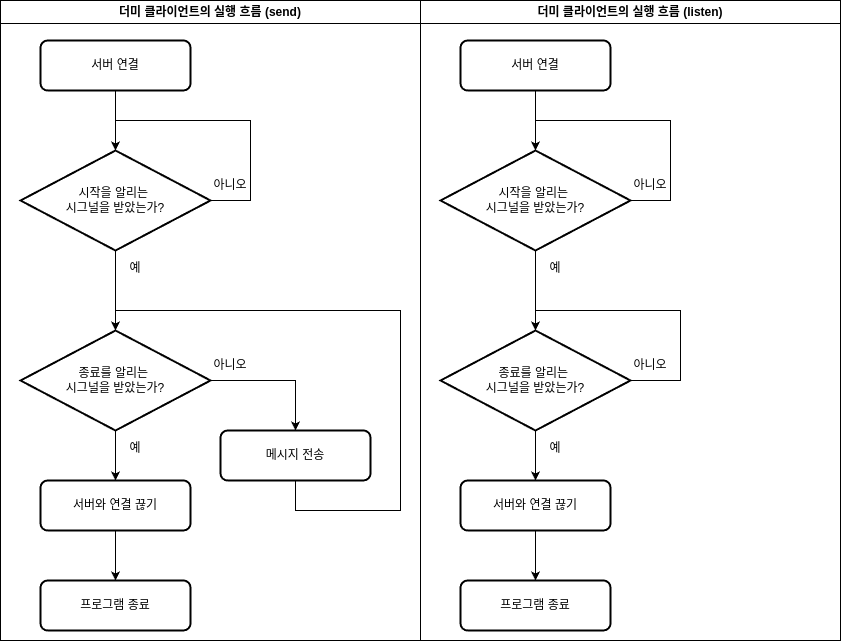

The diagram above was exported from draw.io. Its source (the exported page's mxGraphModel, read from the mxfile embedded in the PNG):
<mxGraphModel dx="2191" dy="759" grid="1" gridSize="10" guides="1" tooltips="1" connect="1" arrows="1" fold="1" page="1" pageScale="1" pageWidth="827" pageHeight="1169" math="0" shadow="0">
  <root>
    <mxCell id="0" />
    <mxCell id="1" parent="0" />
    <mxCell id="G7LYOmi7uizLHWp_Iaq3-26" value="" style="rounded=0;whiteSpace=wrap;html=1;" vertex="1" parent="1">
      <mxGeometry x="-700" y="90" width="420" height="640" as="geometry" />
    </mxCell>
    <mxCell id="FyxDymfkMDkhYpnbOPtu-58" style="edgeStyle=orthogonalEdgeStyle;rounded=0;orthogonalLoop=1;jettySize=auto;html=1;entryX=1;entryY=0.5;entryDx=0;entryDy=0;entryPerimeter=0;" parent="1" edge="1">
      <mxGeometry relative="1" as="geometry">
        <mxPoint x="-370" y="190" as="targetPoint" />
        <Array as="points">
          <mxPoint x="-320" y="450" />
          <mxPoint x="-320" y="190" />
        </Array>
      </mxGeometry>
    </mxCell>
    <mxCell id="FyxDymfkMDkhYpnbOPtu-60" style="edgeStyle=orthogonalEdgeStyle;rounded=0;orthogonalLoop=1;jettySize=auto;html=1;entryX=1;entryY=0.5;entryDx=0;entryDy=0;entryPerimeter=0;" parent="1" edge="1">
      <mxGeometry relative="1" as="geometry">
        <mxPoint x="-370" y="190" as="targetPoint" />
        <Array as="points">
          <mxPoint x="-320" y="330" />
          <mxPoint x="-320" y="190" />
        </Array>
      </mxGeometry>
    </mxCell>
    <mxCell id="FyxDymfkMDkhYpnbOPtu-284" value="더미 클라이언트의 실행 흐름 (send)" style="swimlane;whiteSpace=wrap;html=1;" parent="1" vertex="1">
      <mxGeometry x="-700" y="90" width="420" height="640" as="geometry" />
    </mxCell>
    <mxCell id="G7LYOmi7uizLHWp_Iaq3-8" style="edgeStyle=orthogonalEdgeStyle;rounded=0;orthogonalLoop=1;jettySize=auto;html=1;" edge="1" parent="FyxDymfkMDkhYpnbOPtu-284" source="G7LYOmi7uizLHWp_Iaq3-1" target="G7LYOmi7uizLHWp_Iaq3-7">
      <mxGeometry relative="1" as="geometry" />
    </mxCell>
    <mxCell id="G7LYOmi7uizLHWp_Iaq3-1" value="서버 연결" style="rounded=1;whiteSpace=wrap;html=1;absoluteArcSize=1;arcSize=14;strokeWidth=2;" vertex="1" parent="FyxDymfkMDkhYpnbOPtu-284">
      <mxGeometry x="40" y="40" width="150" height="50" as="geometry" />
    </mxCell>
    <mxCell id="G7LYOmi7uizLHWp_Iaq3-16" style="edgeStyle=orthogonalEdgeStyle;rounded=0;orthogonalLoop=1;jettySize=auto;html=1;" edge="1" parent="FyxDymfkMDkhYpnbOPtu-284" source="G7LYOmi7uizLHWp_Iaq3-6" target="G7LYOmi7uizLHWp_Iaq3-14">
      <mxGeometry relative="1" as="geometry" />
    </mxCell>
    <mxCell id="G7LYOmi7uizLHWp_Iaq3-24" style="edgeStyle=orthogonalEdgeStyle;rounded=0;orthogonalLoop=1;jettySize=auto;html=1;entryX=0.5;entryY=0;entryDx=0;entryDy=0;" edge="1" parent="FyxDymfkMDkhYpnbOPtu-284" source="G7LYOmi7uizLHWp_Iaq3-6" target="G7LYOmi7uizLHWp_Iaq3-11">
      <mxGeometry relative="1" as="geometry" />
    </mxCell>
    <mxCell id="G7LYOmi7uizLHWp_Iaq3-6" value="종료를 알리는&amp;nbsp;&lt;div&gt;시그널을&amp;nbsp;&lt;span style=&quot;background-color: initial;&quot;&gt;받았는가?&lt;/span&gt;&lt;/div&gt;" style="strokeWidth=2;html=1;shape=mxgraph.flowchart.decision;whiteSpace=wrap;" vertex="1" parent="FyxDymfkMDkhYpnbOPtu-284">
      <mxGeometry x="20" y="330" width="190" height="100" as="geometry" />
    </mxCell>
    <mxCell id="G7LYOmi7uizLHWp_Iaq3-9" style="edgeStyle=orthogonalEdgeStyle;rounded=0;orthogonalLoop=1;jettySize=auto;html=1;" edge="1" parent="FyxDymfkMDkhYpnbOPtu-284" source="G7LYOmi7uizLHWp_Iaq3-7">
      <mxGeometry relative="1" as="geometry">
        <mxPoint x="115" y="150" as="targetPoint" />
        <Array as="points">
          <mxPoint x="250" y="200" />
          <mxPoint x="250" y="120" />
          <mxPoint x="115" y="120" />
        </Array>
      </mxGeometry>
    </mxCell>
    <mxCell id="G7LYOmi7uizLHWp_Iaq3-7" value="시작을 알리는&amp;nbsp;&lt;div&gt;시그널을&amp;nbsp;&lt;span style=&quot;background-color: initial;&quot;&gt;받았는가?&lt;/span&gt;&lt;/div&gt;" style="strokeWidth=2;html=1;shape=mxgraph.flowchart.decision;whiteSpace=wrap;" vertex="1" parent="FyxDymfkMDkhYpnbOPtu-284">
      <mxGeometry x="20" y="150" width="190" height="100" as="geometry" />
    </mxCell>
    <mxCell id="G7LYOmi7uizLHWp_Iaq3-10" style="edgeStyle=orthogonalEdgeStyle;rounded=0;orthogonalLoop=1;jettySize=auto;html=1;entryX=0.5;entryY=0;entryDx=0;entryDy=0;entryPerimeter=0;" edge="1" parent="FyxDymfkMDkhYpnbOPtu-284" source="G7LYOmi7uizLHWp_Iaq3-7" target="G7LYOmi7uizLHWp_Iaq3-6">
      <mxGeometry relative="1" as="geometry" />
    </mxCell>
    <mxCell id="G7LYOmi7uizLHWp_Iaq3-11" value="메시지 전송" style="rounded=1;whiteSpace=wrap;html=1;absoluteArcSize=1;arcSize=14;strokeWidth=2;" vertex="1" parent="FyxDymfkMDkhYpnbOPtu-284">
      <mxGeometry x="220" y="430" width="150" height="50" as="geometry" />
    </mxCell>
    <mxCell id="G7LYOmi7uizLHWp_Iaq3-17" style="edgeStyle=orthogonalEdgeStyle;rounded=0;orthogonalLoop=1;jettySize=auto;html=1;entryX=0.5;entryY=0;entryDx=0;entryDy=0;" edge="1" parent="FyxDymfkMDkhYpnbOPtu-284" source="G7LYOmi7uizLHWp_Iaq3-14" target="G7LYOmi7uizLHWp_Iaq3-15">
      <mxGeometry relative="1" as="geometry" />
    </mxCell>
    <mxCell id="G7LYOmi7uizLHWp_Iaq3-14" value="서버와 연결 끊기" style="rounded=1;whiteSpace=wrap;html=1;absoluteArcSize=1;arcSize=14;strokeWidth=2;" vertex="1" parent="FyxDymfkMDkhYpnbOPtu-284">
      <mxGeometry x="40" y="480" width="150" height="50" as="geometry" />
    </mxCell>
    <mxCell id="G7LYOmi7uizLHWp_Iaq3-15" value="프로그램 종료" style="rounded=1;whiteSpace=wrap;html=1;absoluteArcSize=1;arcSize=14;strokeWidth=2;" vertex="1" parent="FyxDymfkMDkhYpnbOPtu-284">
      <mxGeometry x="40" y="580" width="150" height="50" as="geometry" />
    </mxCell>
    <mxCell id="G7LYOmi7uizLHWp_Iaq3-20" value="아니오" style="text;html=1;align=center;verticalAlign=middle;whiteSpace=wrap;rounded=0;" vertex="1" parent="FyxDymfkMDkhYpnbOPtu-284">
      <mxGeometry x="210" y="350" width="40" height="30" as="geometry" />
    </mxCell>
    <mxCell id="G7LYOmi7uizLHWp_Iaq3-21" value="아니오" style="text;html=1;align=center;verticalAlign=middle;whiteSpace=wrap;rounded=0;" vertex="1" parent="FyxDymfkMDkhYpnbOPtu-284">
      <mxGeometry x="210" y="170" width="40" height="30" as="geometry" />
    </mxCell>
    <mxCell id="G7LYOmi7uizLHWp_Iaq3-22" value="예" style="text;html=1;align=center;verticalAlign=middle;whiteSpace=wrap;rounded=0;" vertex="1" parent="FyxDymfkMDkhYpnbOPtu-284">
      <mxGeometry x="120" y="250" width="30" height="35" as="geometry" />
    </mxCell>
    <mxCell id="G7LYOmi7uizLHWp_Iaq3-23" value="예" style="text;html=1;align=center;verticalAlign=middle;whiteSpace=wrap;rounded=0;" vertex="1" parent="FyxDymfkMDkhYpnbOPtu-284">
      <mxGeometry x="120" y="430" width="30" height="35" as="geometry" />
    </mxCell>
    <mxCell id="G7LYOmi7uizLHWp_Iaq3-25" style="edgeStyle=orthogonalEdgeStyle;rounded=0;orthogonalLoop=1;jettySize=auto;html=1;entryX=0.5;entryY=0;entryDx=0;entryDy=0;entryPerimeter=0;" edge="1" parent="FyxDymfkMDkhYpnbOPtu-284" source="G7LYOmi7uizLHWp_Iaq3-11" target="G7LYOmi7uizLHWp_Iaq3-6">
      <mxGeometry relative="1" as="geometry">
        <Array as="points">
          <mxPoint x="295" y="510" />
          <mxPoint x="400" y="510" />
          <mxPoint x="400" y="310" />
          <mxPoint x="115" y="310" />
        </Array>
      </mxGeometry>
    </mxCell>
    <mxCell id="G7LYOmi7uizLHWp_Iaq3-27" value="" style="rounded=0;whiteSpace=wrap;html=1;" vertex="1" parent="1">
      <mxGeometry x="-280" y="90" width="420" height="640" as="geometry" />
    </mxCell>
    <mxCell id="G7LYOmi7uizLHWp_Iaq3-28" value="더미 클라이언트의 실행 흐름 (listen)" style="swimlane;whiteSpace=wrap;html=1;" vertex="1" parent="1">
      <mxGeometry x="-280" y="90" width="420" height="640" as="geometry" />
    </mxCell>
    <mxCell id="G7LYOmi7uizLHWp_Iaq3-29" style="edgeStyle=orthogonalEdgeStyle;rounded=0;orthogonalLoop=1;jettySize=auto;html=1;" edge="1" parent="G7LYOmi7uizLHWp_Iaq3-28" source="G7LYOmi7uizLHWp_Iaq3-30" target="G7LYOmi7uizLHWp_Iaq3-35">
      <mxGeometry relative="1" as="geometry" />
    </mxCell>
    <mxCell id="G7LYOmi7uizLHWp_Iaq3-30" value="서버 연결" style="rounded=1;whiteSpace=wrap;html=1;absoluteArcSize=1;arcSize=14;strokeWidth=2;" vertex="1" parent="G7LYOmi7uizLHWp_Iaq3-28">
      <mxGeometry x="40" y="40" width="150" height="50" as="geometry" />
    </mxCell>
    <mxCell id="G7LYOmi7uizLHWp_Iaq3-31" style="edgeStyle=orthogonalEdgeStyle;rounded=0;orthogonalLoop=1;jettySize=auto;html=1;" edge="1" parent="G7LYOmi7uizLHWp_Iaq3-28" source="G7LYOmi7uizLHWp_Iaq3-33" target="G7LYOmi7uizLHWp_Iaq3-39">
      <mxGeometry relative="1" as="geometry" />
    </mxCell>
    <mxCell id="G7LYOmi7uizLHWp_Iaq3-46" style="edgeStyle=orthogonalEdgeStyle;rounded=0;orthogonalLoop=1;jettySize=auto;html=1;" edge="1" parent="G7LYOmi7uizLHWp_Iaq3-28" source="G7LYOmi7uizLHWp_Iaq3-33">
      <mxGeometry relative="1" as="geometry">
        <mxPoint x="115" y="330" as="targetPoint" />
        <Array as="points">
          <mxPoint x="260" y="380" />
          <mxPoint x="260" y="310" />
          <mxPoint x="115" y="310" />
        </Array>
      </mxGeometry>
    </mxCell>
    <mxCell id="G7LYOmi7uizLHWp_Iaq3-33" value="종료를 알리는&amp;nbsp;&lt;div&gt;시그널을&amp;nbsp;&lt;span style=&quot;background-color: initial;&quot;&gt;받았는가?&lt;/span&gt;&lt;/div&gt;" style="strokeWidth=2;html=1;shape=mxgraph.flowchart.decision;whiteSpace=wrap;" vertex="1" parent="G7LYOmi7uizLHWp_Iaq3-28">
      <mxGeometry x="20" y="330" width="190" height="100" as="geometry" />
    </mxCell>
    <mxCell id="G7LYOmi7uizLHWp_Iaq3-34" style="edgeStyle=orthogonalEdgeStyle;rounded=0;orthogonalLoop=1;jettySize=auto;html=1;" edge="1" parent="G7LYOmi7uizLHWp_Iaq3-28" source="G7LYOmi7uizLHWp_Iaq3-35">
      <mxGeometry relative="1" as="geometry">
        <mxPoint x="115" y="150" as="targetPoint" />
        <Array as="points">
          <mxPoint x="250" y="200" />
          <mxPoint x="250" y="120" />
          <mxPoint x="115" y="120" />
        </Array>
      </mxGeometry>
    </mxCell>
    <mxCell id="G7LYOmi7uizLHWp_Iaq3-35" value="시작을 알리는&amp;nbsp;&lt;div&gt;시그널을&amp;nbsp;&lt;span style=&quot;background-color: initial;&quot;&gt;받았는가?&lt;/span&gt;&lt;/div&gt;" style="strokeWidth=2;html=1;shape=mxgraph.flowchart.decision;whiteSpace=wrap;" vertex="1" parent="G7LYOmi7uizLHWp_Iaq3-28">
      <mxGeometry x="20" y="150" width="190" height="100" as="geometry" />
    </mxCell>
    <mxCell id="G7LYOmi7uizLHWp_Iaq3-36" style="edgeStyle=orthogonalEdgeStyle;rounded=0;orthogonalLoop=1;jettySize=auto;html=1;entryX=0.5;entryY=0;entryDx=0;entryDy=0;entryPerimeter=0;" edge="1" parent="G7LYOmi7uizLHWp_Iaq3-28" source="G7LYOmi7uizLHWp_Iaq3-35" target="G7LYOmi7uizLHWp_Iaq3-33">
      <mxGeometry relative="1" as="geometry" />
    </mxCell>
    <mxCell id="G7LYOmi7uizLHWp_Iaq3-38" style="edgeStyle=orthogonalEdgeStyle;rounded=0;orthogonalLoop=1;jettySize=auto;html=1;entryX=0.5;entryY=0;entryDx=0;entryDy=0;" edge="1" parent="G7LYOmi7uizLHWp_Iaq3-28" source="G7LYOmi7uizLHWp_Iaq3-39" target="G7LYOmi7uizLHWp_Iaq3-40">
      <mxGeometry relative="1" as="geometry" />
    </mxCell>
    <mxCell id="G7LYOmi7uizLHWp_Iaq3-39" value="서버와 연결 끊기" style="rounded=1;whiteSpace=wrap;html=1;absoluteArcSize=1;arcSize=14;strokeWidth=2;" vertex="1" parent="G7LYOmi7uizLHWp_Iaq3-28">
      <mxGeometry x="40" y="480" width="150" height="50" as="geometry" />
    </mxCell>
    <mxCell id="G7LYOmi7uizLHWp_Iaq3-40" value="프로그램 종료" style="rounded=1;whiteSpace=wrap;html=1;absoluteArcSize=1;arcSize=14;strokeWidth=2;" vertex="1" parent="G7LYOmi7uizLHWp_Iaq3-28">
      <mxGeometry x="40" y="580" width="150" height="50" as="geometry" />
    </mxCell>
    <mxCell id="G7LYOmi7uizLHWp_Iaq3-41" value="아니오" style="text;html=1;align=center;verticalAlign=middle;whiteSpace=wrap;rounded=0;" vertex="1" parent="G7LYOmi7uizLHWp_Iaq3-28">
      <mxGeometry x="210" y="350" width="40" height="30" as="geometry" />
    </mxCell>
    <mxCell id="G7LYOmi7uizLHWp_Iaq3-42" value="아니오" style="text;html=1;align=center;verticalAlign=middle;whiteSpace=wrap;rounded=0;" vertex="1" parent="G7LYOmi7uizLHWp_Iaq3-28">
      <mxGeometry x="210" y="170" width="40" height="30" as="geometry" />
    </mxCell>
    <mxCell id="G7LYOmi7uizLHWp_Iaq3-43" value="예" style="text;html=1;align=center;verticalAlign=middle;whiteSpace=wrap;rounded=0;" vertex="1" parent="G7LYOmi7uizLHWp_Iaq3-28">
      <mxGeometry x="120" y="250" width="30" height="35" as="geometry" />
    </mxCell>
    <mxCell id="G7LYOmi7uizLHWp_Iaq3-44" value="예" style="text;html=1;align=center;verticalAlign=middle;whiteSpace=wrap;rounded=0;" vertex="1" parent="G7LYOmi7uizLHWp_Iaq3-28">
      <mxGeometry x="120" y="430" width="30" height="35" as="geometry" />
    </mxCell>
  </root>
</mxGraphModel>